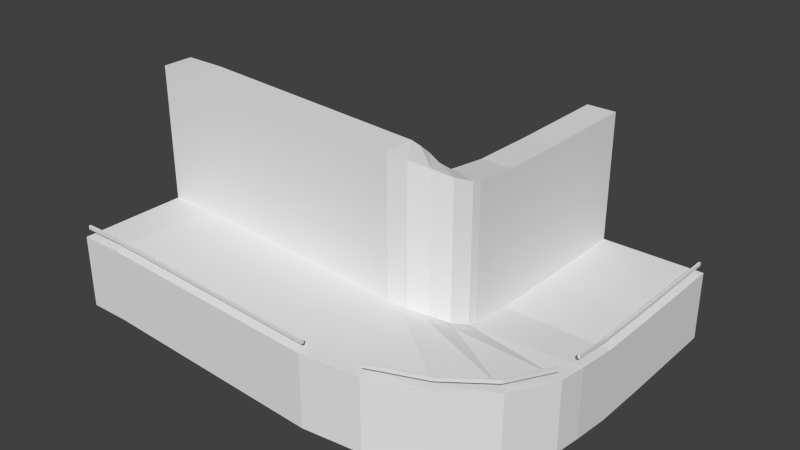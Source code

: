 # Source: sharpleft.blend  (saved by Blender 2.74.0; exported with 4.5.12 LTS)
import bpy
from mathutils import Matrix  # noqa: F401  (used for matrix-valued properties, if any)

bpy.ops.wm.read_factory_settings(use_empty=True)
scene = bpy.context.scene
scene.name = 'Scene'

# ---- collections
col_collection_1 = bpy.data.collections.new('Collection 1'); scene.collection.children.link(col_collection_1)

# ---- materials (node trees are filled in below, after node groups)
mat_side = bpy.data.materials.new('side')
mat_side.alpha_threshold = 0.0
mat_side.use_transparent_shadow = False
mat_side.roughness = 0.5
mat_tar = bpy.data.materials.new('tar')
mat_tar.alpha_threshold = 0.0
mat_tar.use_transparent_shadow = False
mat_tar.roughness = 0.5

# ---- material node trees

# ---- world
world_world = bpy.data.worlds.new('World'); scene.world = world_world
world_world.color = (0.05088, 0.05088, 0.05088)
world_world.use_sun_shadow = False
world_world.sun_shadow_jitter_overblur = 0.0
world_world.cycles.sampling_method = 'MANUAL'
world_world.cycles.sample_map_resolution = 256

# ---- meshes
me_plane_001 = bpy.data.meshes.new('Plane.001')
me_plane_001.from_pydata([(0.0, 5.0, -1.863e-08), (0.0, 4.0, 0.0), (0.0, -4.0, 0.0), (0.0, 5.0, 12.56), (0.0, -5.0, -1.863e-08), (0.0, -5.0, -6.718), (0.0, -4.631, 0.5796), (0.0, -4.631, 0.9156), (0.0, -4.417, 0.5796), (0.0, -4.417, 0.9156), (0.0, 7.88, 12.56), (0.0, 7.88, -6.718), (3.858, 5.0, -1.863e-08), (3.858, 4.0, 0.0), (3.858, -4.0, 0.0), (3.858, 5.0, 12.56), (3.858, -5.0, -1.863e-08), (3.858, -5.0, -6.718), (3.858, -4.631, 0.5796), (3.858, -4.631, 0.9156), (3.858, -4.417, 0.5796), (3.858, -4.417, 0.9156), (3.858, 7.88, 12.56), (3.858, 7.88, -6.718), (25.0, 5.0, -1.121), (25.0, 4.0, -1.121), (25.0, -4.0, -1.121), (25.0, 5.0, 11.44), (25.0, -5.0, -1.121), (25.0, -5.0, -7.838), (25.0, -4.631, -0.5412), (25.0, -4.631, -0.2052), (25.0, -4.417, -0.5412), (25.0, -4.417, -0.2052), (25.0, 7.88, 11.44), (25.0, 7.88, -7.838), (26.71, 5.302, -1.419), (27.05, 4.362, -1.419), (29.79, -3.156, -1.419), (26.71, 5.302, 11.14), (30.13, -4.095, -1.419), (30.13, -4.095, -8.137), (30.0, -3.748, -0.8395), (30.0, -3.748, -0.5035), (29.93, -3.547, -0.8395), (29.93, -3.547, -0.5035), (25.73, 8.008, 11.14), (25.73, 8.008, -8.137), (28.21, 6.17, -1.974), (28.86, 5.404, -1.974), (34.0, -0.7246, -1.974), (28.21, 6.17, 10.59), (34.64, -1.491, -1.974), (34.64, -1.491, -8.692), (34.4, -1.208, -1.395), (34.4, -1.208, -1.059), (34.27, -1.044, -1.395), (34.27, -1.044, -1.059), (26.36, 8.376, 10.59), (26.36, 8.376, -8.692), (29.33, 7.5, -2.82), (30.2, 7.0, -2.82), (37.12, 3.0, -2.82), (29.33, 7.5, 9.743), (37.99, 2.5, -2.82), (37.99, 2.5, -9.537), (37.67, 2.685, -2.24), (37.67, 2.685, -1.904), (37.49, 2.792, -2.24), (37.49, 2.792, -1.904), (26.84, 8.94, 9.743), (26.84, 8.94, -9.537), (29.92, 9.132, -3.529), (30.91, 8.958, -3.529), (38.79, 7.569, -3.529), (29.92, 9.132, 9.034), (39.77, 7.395, -3.529), (39.77, 7.395, -10.25), (39.41, 7.459, -2.95), (39.41, 7.459, -2.614), (39.2, 7.497, -2.95), (39.2, 7.497, -2.614), (27.09, 9.632, 9.034), (27.09, 9.632, -10.25), (30.0, 10.0, -3.653), (31.0, 10.0, -3.653), (39.0, 10.0, -3.653), (30.0, 10.0, 8.91), (40.0, 10.0, -3.653), (40.0, 10.0, -10.37), (39.63, 10.0, -3.073), (39.63, 10.0, -2.737), (39.42, 10.0, -3.073), (39.42, 10.0, -2.737), (27.12, 10.0, 8.91), (27.12, 10.0, -10.37), (30.0, 13.99, -4.14), (31.0, 13.99, -4.14), (39.0, 13.99, -4.14), (30.0, 13.99, 8.422), (40.0, 13.99, -4.14), (40.0, 13.99, -10.86), (39.63, 13.99, -3.561), (39.63, 13.99, -3.225), (39.42, 13.99, -3.561), (39.42, 13.99, -3.225), (27.12, 13.99, 8.422), (27.12, 13.99, -10.86), (30.0, 20.0, -4.249), (31.0, 20.0, -4.249), (39.0, 20.0, -4.249), (30.0, 20.0, 8.314), (40.0, 20.0, -4.249), (40.0, 20.0, -10.97), (39.63, 20.0, -3.669), (39.63, 20.0, -3.333), (39.42, 20.0, -3.669), (39.42, 20.0, -3.333), (27.12, 20.0, 8.314), (27.12, 20.0, -10.97), (30.0, 30.0, -4.249), (31.0, 30.0, -4.249), (39.0, 30.0, -4.249), (30.0, 30.0, 8.314), (40.0, 30.0, -4.249), (40.0, 30.0, -10.97), (39.63, 30.0, -3.669), (39.63, 30.0, -3.333), (39.42, 30.0, -3.669), (39.42, 30.0, -3.333), (27.12, 30.0, 8.314), (27.12, 30.0, -10.97)], [], [(5, 11, 23, 17), (10, 22, 23, 11), (3, 15, 22, 10), (6, 8, 20, 18), (9, 7, 19, 21), (9, 21, 20, 8), (7, 6, 18, 19), (5, 17, 16, 4), (4, 16, 14, 2), (0, 12, 15, 3), (1, 2, 14, 13), (0, 1, 13, 12), (17, 23, 35, 29), (23, 22, 34, 35), (22, 15, 27, 34), (18, 20, 32, 30), (21, 19, 31, 33), (20, 21, 33, 32), (19, 18, 30, 31), (16, 17, 29, 28), (14, 16, 28, 26), (15, 12, 24, 27), (13, 14, 26, 25), (12, 13, 25, 24), (29, 35, 47, 41), (35, 34, 46, 47), (34, 27, 39, 46), (28, 29, 41, 40), (26, 28, 40, 38), (27, 24, 36, 39), (25, 26, 38, 37), (24, 25, 37, 36), (41, 47, 59, 53), (47, 46, 58, 59), (46, 39, 51, 58), (42, 44, 56, 54), (45, 43, 55, 57), (44, 45, 57, 56), (43, 42, 54, 55), (40, 41, 53, 52), (38, 40, 52, 50), (39, 36, 48, 51), (37, 38, 50, 49), (36, 37, 49, 48), (53, 59, 71, 65), (59, 58, 70, 71), (58, 51, 63, 70), (54, 56, 68, 66), (57, 55, 67, 69), (56, 57, 69, 68), (55, 54, 66, 67), (52, 53, 65, 64), (50, 52, 64, 62), (51, 48, 60, 63), (49, 50, 62, 61), (48, 49, 61, 60), (65, 71, 83, 77), (71, 70, 82, 83), (70, 63, 75, 82), (66, 68, 80, 78), (69, 67, 79, 81), (68, 69, 81, 80), (67, 66, 78, 79), (64, 65, 77, 76), (62, 64, 76, 74), (63, 60, 72, 75), (61, 62, 74, 73), (60, 61, 73, 72), (77, 83, 95, 89), (83, 82, 94, 95), (82, 75, 87, 94), (30, 32, 33, 31), (78, 80, 81, 79), (90, 91, 93, 92), (76, 77, 89, 88), (74, 76, 88, 86), (75, 72, 84, 87), (73, 74, 86, 85), (72, 73, 85, 84), (89, 95, 107, 101), (95, 94, 106, 107), (94, 87, 99, 106), (90, 92, 104, 102), (93, 91, 103, 105), (92, 93, 105, 104), (91, 90, 102, 103), (88, 89, 101, 100), (86, 88, 100, 98), (87, 84, 96, 99), (85, 86, 98, 97), (84, 85, 97, 96), (101, 107, 119, 113), (107, 106, 118, 119), (106, 99, 111, 118), (102, 104, 116, 114), (105, 103, 115, 117), (104, 105, 117, 116), (103, 102, 114, 115), (100, 101, 113, 112), (98, 100, 112, 110), (99, 96, 108, 111), (97, 98, 110, 109), (96, 97, 109, 108), (113, 119, 131, 125), (119, 118, 130, 131), (118, 111, 123, 130), (114, 116, 128, 126), (117, 115, 127, 129), (116, 117, 129, 128), (115, 114, 126, 127), (112, 113, 125, 124), (110, 112, 124, 122), (111, 108, 120, 123), (109, 110, 122, 121), (108, 109, 121, 120), (42, 43, 45, 44)])
me_plane_001.polygons.foreach_set('material_index', [0, 0, 0, 0, 0, 0, 0, 0, 0, 0, 1, 0, 0, 0, 0, 0, 0, 0, 0, 0, 0, 0, 1, 0, 0, 0, 0, 0, 0, 0, 1, 0, 0, 0, 0, 0, 0, 0, 0, 0, 0, 0, 1, 0, 0, 0, 0, 0, 0, 0, 0, 0, 0, 0, 1, 0, 0, 0, 0, 0, 0, 0, 0, 0, 0, 0, 1, 0, 0, 0, 0, 1, 1, 1, 0, 0, 0, 1, 0, 0, 0, 0, 0, 0, 0, 0, 0, 0, 0, 1, 0, 0, 0, 0, 0, 0, 0, 0, 0, 0, 0, 1, 0, 0, 0, 0, 0, 0, 0, 0, 0, 0, 0, 1, 0, 0])
me_plane_001.materials.append(mat_side)
me_plane_001.materials.append(mat_tar)
me_plane_001.use_remesh_preserve_volume = False
me_plane_001.use_remesh_preserve_attributes = False
me_plane_001.use_mirror_vertex_groups = False
me_plane_001.update()

# ---- objects
ob_surface = bpy.data.objects.new('surface', me_plane_001)

# ---- transforms, parenting, visibility, modifiers, constraints
ob_surface.location = (0.0, 0.0, 0.0)
ob_surface.lineart.crease_threshold = 0.0

# ---- collection membership
col_collection_1.objects.link(ob_surface)

# ---- scene / render settings (as saved in the file)
scene.frame_start = 1; scene.frame_end = 250; scene.frame_set(1)
scene.render.engine = 'BLENDER_EEVEE_NEXT'
scene.render.resolution_percentage = 50
scene.render.dither_intensity = 0.0
scene.cycles.use_denoising = False
scene.cycles.samples = 10
scene.cycles.sampling_pattern = 'TABULATED_SOBOL'
scene.cycles.light_sampling_threshold = 0.0
scene.cycles.use_adaptive_sampling = False
scene.cycles.use_light_tree = False
scene.cycles.blur_glossy = 0.0
scene.cycles.pixel_filter_type = 'GAUSSIAN'
scene.cycles.sample_clamp_indirect = 0.0
scene.view_settings.view_transform = 'Standard'
bpy.context.view_layer.update()

# ---- added for rendering (the .blend has no active camera and no usable light): camera, sun
cam_auto = bpy.data.cameras.new('AutoCamera')
cam_auto.lens = 50.0
cam_auto.sensor_width = 36.0
cam_auto.clip_end = 1000.0
ob_auto_camera = bpy.data.objects.new('AutoCamera', cam_auto)
scene.collection.objects.link(ob_auto_camera)
ob_auto_camera.location = (73.7797, -52.0356, 43.8219)
ob_auto_camera.rotation_euler = (1.09748, -7.21219e-08, 0.694738)
scene.camera = ob_auto_camera
light_auto_sun = bpy.data.lights.new('AutoSun', 'SUN')
light_auto_sun.energy = 3.0
light_auto_sun.angle = 0.0523599
ob_auto_sun = bpy.data.objects.new('AutoSun', light_auto_sun)
scene.collection.objects.link(ob_auto_sun)
ob_auto_sun.rotation_euler = (0.872665, 0.174533, 0.523599)
bpy.context.view_layer.update()
